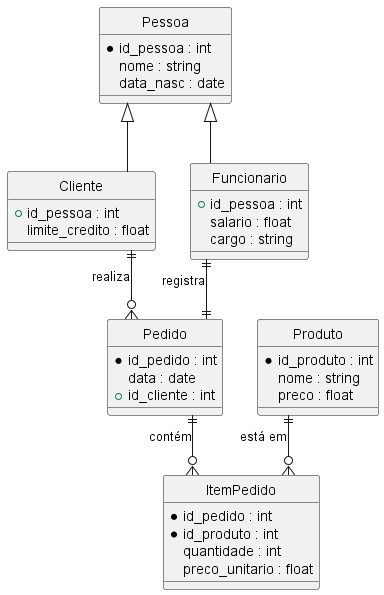

The diagram above was rendered by PlantUML. Its source (embedded in the PNG):
@startuml

' Estilo do diagrama (opcional)
hide circle
skinparam linetype ortho

' === ENTIDADES ===
entity "Pessoa" as Pessoa {
  *id_pessoa : int
  nome : string
  data_nasc : date
}

entity "Cliente" as Cliente {
  +id_pessoa : int
  limite_credito : float
}

entity "Funcionario" as Funcionario {
  +id_pessoa : int
  salario : float
  cargo : string
}

entity "Pedido" as Pedido {
  *id_pedido : int
  data : date
  +id_cliente : int
}

entity "Produto" as Produto {
  *id_produto : int
  nome : string
  preco : float
}

entity "ItemPedido" as ItemPedido {
  *id_pedido : int
  *id_produto : int
  quantidade : int
  preco_unitario : float
}

' === RELACIONAMENTOS ===

' Pessoa é generalização de Cliente e Funcionario
Pessoa <|-- Cliente
Pessoa <|-- Funcionario

' Cliente realiza Pedido (1:N)
Cliente ||--o{ Pedido : "realiza"

' Pedido contém Produtos via entidade associativa ItemPedido (N:N)
Pedido ||--o{ ItemPedido : "contém"
Produto ||--o{ ItemPedido : "está em"

' Funcionario registra Pedido (1:1)
Funcionario ||--|| Pedido : "registra"

@enduml